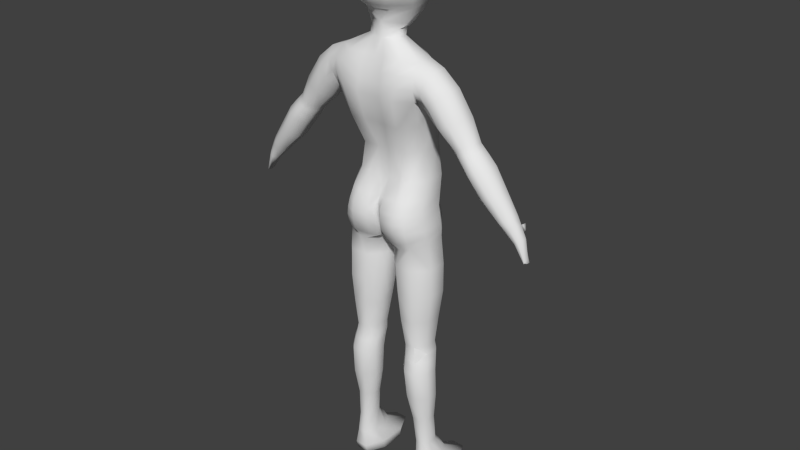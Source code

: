 # Source: prearmature.blend  (saved by Blender 2.69.0; exported with 4.5.12 LTS)
import bpy
from mathutils import Matrix  # noqa: F401  (used for matrix-valued properties, if any)

bpy.ops.wm.read_factory_settings(use_empty=True)
scene = bpy.context.scene
scene.name = 'Scene'

# ---- collections
col_collection_1 = bpy.data.collections.new('Collection 1'); scene.collection.children.link(col_collection_1)

# ---- world
world_world = bpy.data.worlds.new('World'); scene.world = world_world
world_world.color = (0.05088, 0.05088, 0.05088)
world_world.use_sun_shadow = False
world_world.sun_shadow_jitter_overblur = 0.0
world_world.cycles.sampling_method = 'MANUAL'
world_world.cycles.sample_map_resolution = 256

# ---- meshes
me_cylinder_001 = bpy.data.meshes.new('Cylinder.001')
me_cylinder_001.from_pydata([(0.2705, 0.25, 0.2487), (0.1055, 0.2064, 2.156), (0.3408, 0.25, 0.2487), (0.2789, 0.2251, 2.21), (0.3906, 0.1641, 0.2487), (0.3648, 0.1194, 2.245), (0.3906, 0.04267, 0.2487), (0.3648, -0.0301, 2.245), (0.3408, -0.04321, 0.2487), (0.2789, -0.1358, 2.21), (0.2705, -0.04321, 0.2487), (0.1415, -0.1205, 2.156), (0.2207, 0.04267, 0.2487), (0.03558, -0.0301, 2.142), (0.2207, 0.1641, 0.2487), (0.03558, 0.1194, 2.142), (0.2777, 0.2348, 2.261), (0.3636, 0.1223, 2.296), (0.3636, -0.05781, 2.296), (0.2777, -0.169, 2.261), (0.2304, 0.08691, 3.622), (0.3403, 0.004319, 3.622), (0.3403, -0.1125, 3.622), (0.2203, -0.1951, 3.622), (0.2679, 0.1394, 0.4251), (0.249, 0.1225, 0.6536), (0.2239, 0.1253, 0.8821), (0.2125, 0.1314, 1.111), (0.1976, 0.169, 1.339), (0.176, 0.1962, 1.568), (0.1599, 0.2242, 1.796), (0.1428, 0.2269, 2.024), (0.2869, 0.2269, 2.024), (0.2949, 0.2242, 1.796), (0.2858, 0.1962, 1.568), (0.2802, 0.169, 1.339), (0.3088, 0.1314, 1.111), (0.318, 0.1253, 0.8821), (0.3136, 0.1225, 0.6536), (0.3244, 0.1394, 0.4251), (0.3888, 0.1202, 2.024), (0.3904, 0.1191, 1.796), (0.3635, 0.1046, 1.568), (0.3386, 0.09402, 1.339), (0.3768, 0.05722, 1.111), (0.3846, 0.0591, 0.8821), (0.3592, 0.0711, 0.6536), (0.3644, 0.08834, 0.4251), (0.3888, -0.03075, 2.024), (0.3904, -0.0296, 1.796), (0.3635, -0.02508, 1.568), (0.3386, -0.01206, 1.339), (0.3768, -0.04765, 1.111), (0.3846, -0.03455, 0.8821), (0.3592, -0.001616, 0.6536), (0.3644, 0.0161, 0.4251), (0.2869, -0.1375, 2.024), (0.2949, -0.1347, 1.796), (0.2858, -0.1168, 1.568), (0.2802, -0.08707, 1.339), (0.3088, -0.1218, 1.111), (0.318, -0.1008, 0.8821), (0.3136, -0.05303, 0.6536), (0.3244, -0.03498, 0.4251), (0.1428, -0.1375, 2.024), (0.1599, -0.1347, 1.796), (0.176, -0.1168, 1.568), (0.1976, -0.08707, 1.339), (0.2125, -0.1218, 1.111), (0.2239, -0.1008, 0.8821), (0.249, -0.05303, 0.6536), (0.2679, -0.03498, 0.4251), (0.04086, -0.03075, 2.024), (0.06444, -0.0296, 1.796), (0.0983, -0.02508, 1.568), (0.1392, -0.01206, 1.339), (0.1445, -0.04765, 1.111), (0.1574, -0.03455, 0.8821), (0.2033, -0.001616, 0.6536), (0.2279, 0.0161, 0.4251), (0.04086, 0.1202, 2.024), (0.06444, 0.1191, 1.796), (0.0983, 0.1046, 1.568), (0.1392, 0.09402, 1.339), (0.1445, 0.05722, 1.111), (0.1574, 0.0591, 0.8821), (0.2033, 0.0711, 0.6536), (0.2279, 0.08834, 0.4251), (0.2158, -0.2616, 3.356), (0.3453, -0.1798, 3.356), (0.3453, 0.06918, 3.356), (0.2594, 0.2451, 3.356), (0.2385, -0.2494, 3.445), (0.2369, -0.2365, 3.533), (0.3437, -0.2022, 3.445), (0.342, -0.1985, 3.533), (0.3437, 0.09233, 3.445), (0.342, 0.08478, 3.533), (0.2578, 0.1932, 3.445), (0.2561, 0.1231, 3.533), (0.2049, -0.1944, 3.136), (0.1747, -0.09556, 2.915), (0.214, -0.09113, 2.695), (0.2574, -0.1822, 2.474), (0.293, -0.05095, 3.136), (0.2626, 0.02337, 2.915), (0.3001, 0.02609, 2.695), (0.3309, -0.07452, 2.474), (0.293, 0.1519, 3.136), (0.2626, 0.1916, 2.915), (0.3001, 0.1919, 2.695), (0.3309, 0.1256, 2.474), (0.1909, 0.2954, 3.136), (0.175, 0.3105, 2.915), (0.1976, 0.3091, 2.695), (0.2166, 0.2671, 2.474), (0.4551, -0.0005633, 3.577), (0.4551, -0.1077, 3.577), (0.3639, -0.1601, 3.345), (0.3639, 0.05389, 3.345), (0.3943, -0.19, 3.424), (0.4247, -0.1866, 3.508), (0.3943, 0.08017, 3.424), (0.4247, 0.07325, 3.508), (0.5835, -0.0005633, 3.468), (0.5835, -0.1077, 3.468), (0.3908, -0.1255, 3.303), (0.3908, 0.02633, 3.303), (0.455, -0.19, 3.358), (0.5192, -0.1866, 3.413), (0.455, 0.06942, 3.358), (0.5192, 0.07325, 3.413), (0.185, 0.3182, 0.1176), (0.185, 0.1013, 0.1176), (0.2581, -0.05204, 0.1176), (0.3617, -0.05204, 0.1176), (0.4348, 0.1013, 0.1176), (0.4348, 0.3182, 0.1176), (0.3617, 0.4716, 0.1176), (0.2581, 0.4716, 0.1176), (1.03, 0.02407, 2.66), (0.9042, 0.04394, 2.796), (0.7995, 0.06398, 2.942), (0.673, 0.0443, 3.088), (0.5497, 0.06942, 3.219), (0.6251, 0.07325, 3.256), (0.7285, 0.03922, 3.112), (0.855, 0.05789, 2.972), (0.9567, 0.03887, 2.825), (1.069, 0.02003, 2.682), (0.9918, -0.01431, 2.638), (0.8516, -0.004367, 2.767), (0.744, 0.005669, 2.912), (0.6175, -0.004186, 3.064), (0.483, 0.00536, 3.187), (1.069, -0.1315, 2.682), (0.9567, -0.151, 2.825), (0.855, -0.1707, 2.971), (0.7285, -0.1514, 3.112), (0.6251, -0.1795, 3.256), (0.5497, -0.1829, 3.219), (0.673, -0.1539, 3.088), (0.7995, -0.1737, 2.942), (0.9042, -0.1535, 2.796), (1.03, -0.1335, 2.66), (0.483, -0.1091, 3.187), (0.6175, -0.1005, 3.064), (0.744, -0.1098, 2.912), (0.8516, -0.1003, 2.767), (0.9918, -0.09085, 2.638), (0.7004, -0.0005633, 3.293), (0.784, -0.01492, 3.135), (0.9105, -0.007042, 3.001), (1.009, -0.01506, 2.854), (1.108, -0.02301, 2.704), (1.108, -0.08549, 2.704), (1.009, -0.09336, 2.854), (0.9105, -0.1013, 3.001), (0.784, -0.09351, 3.135), (0.7004, -0.1077, 3.293), (0.04003, 0.06316, 3.734), (0.1222, 0.003011, 3.734), (0.1222, -0.08206, 3.734), (0.04003, -0.1422, 3.734), (0.0235, 0.06428, 4.432), (0.03362, 0.00272, 4.432), (0.04528, -0.04133, 4.432), (0.0235, -0.08508, 4.432), (0.09226, -0.2465, 3.445), (0.09489, -0.2587, 3.356), (0.08832, -0.1915, 3.136), (0.08954, -0.2336, 3.533), (0.08299, -0.1922, 3.622), (0.0429, -0.09556, 2.915), (0.02289, -0.1357, 3.847), (0.09983, -0.1457, 3.937), (0.1433, -0.237, 4.039), (0.1744, -0.2634, 4.14), (0.1797, -0.2738, 4.242), (0.1212, -0.2323, 4.344), (0.1611, -0.04281, 3.832), (0.2171, -0.04217, 3.937), (0.2606, -0.1044, 4.039), (0.2692, -0.126, 4.14), (0.2687, -0.1355, 4.242), (0.2101, -0.1183, 4.344), (0.1285, 0.07076, 3.81), (0.2055, 0.1251, 3.937), (0.249, 0.1206, 4.039), (0.2576, 0.1081, 4.14), (0.257, 0.06772, 4.242), (0.1984, 0.05054, 4.344), (0.02289, 0.1815, 3.794), (0.07601, 0.2418, 3.937), (0.0232, 0.2591, 4.039), (0.1638, 0.1805, 4.094), (0.1797, 0.1866, 4.242), (0.1212, 0.1813, 4.344), (0.1712, -0.1788, 2.568), (0.04003, -0.1309, 3.79), (0.1222, -0.07023, 3.79), (0.1222, 0.01554, 3.79), (0.04003, 0.07619, 3.79), (0.06484, -0.1788, 2.568), (0.2389, -0.1584, 2.568), (0.1162, -0.1945, 3.975), (0.2335, -0.06425, 3.975), (0.2219, 0.1274, 3.975), (0.06334, 0.2507, 3.975), (0.3178, -0.04106, 2.568), (0.3178, 0.1537, 2.568), (0.2085, 0.2914, 2.568), (0.2642, -0.1957, 2.409), (0.2709, -0.1955, 2.344), (0.3418, -0.06895, 2.411), (0.3527, -0.06338, 2.347), (0.3418, 0.1245, 2.411), (0.3527, 0.1234, 2.347), (0.2401, 0.2613, 2.409), (0.2613, 0.2555, 2.344), (0.06189, -0.216, 2.474), (0.06341, -0.2237, 2.403), (0.09947, -0.1574, 2.218), (0.06677, -0.213, 2.332), (0.04477, -0.09113, 2.695), (0.1441, -0.09113, 2.695), (0.1913, -0.216, 2.474), (0.1881, -0.2242, 2.339), (0.2056, -0.1818, 2.229), (0.1898, -0.2301, 2.407), (0.02226, -0.1785, 2.474), (0.01807, -0.1708, 2.402), (0.02614, -0.1241, 2.215), (0.01369, -0.149, 2.33), (0.2188, -0.1291, 2.173), (0.1779, -0.1246, 2.164), (0.1587, -0.1224, 2.16), (1.139, -0.02874, 2.652), (1.139, -0.07878, 2.652), (1.032, -0.08308, 2.593), (1.032, -0.02178, 2.593), (1.068, -0.1172, 2.613), (1.103, -0.1156, 2.632), (1.068, 0.008974, 2.613), (1.103, 0.005739, 2.632), (1.187, -0.03151, 2.558), (1.187, -0.06981, 2.558), (1.116, -0.07394, 2.515), (1.116, -0.02704, 2.515), (1.14, -0.09923, 2.53), (1.164, -0.09801, 2.544), (1.14, -0.00266, 2.53), (1.164, -0.005135, 2.544), (1.215, -0.03501, 2.41), (1.215, -0.06287, 2.41), (1.212, -0.05829, 2.387), (1.212, -0.03697, 2.387), (1.213, -0.08427, 2.395), (1.214, -0.08338, 2.403), (1.213, -0.01403, 2.395), (1.214, -0.01583, 2.403), (1.224, -0.05884, 2.391), (1.224, -0.03203, 2.388), (1.116, 0.003379, 2.613), (1.142, -0.001294, 2.575), (1.114, 0.00151, 2.559), (1.084, 0.006298, 2.594), (1.113, 0.03503, 2.616), (1.139, 0.03036, 2.578), (1.111, 0.03316, 2.562), (1.081, 0.03795, 2.596), (1.108, 0.07452, 2.607), (1.123, 0.0719, 2.586), (1.107, 0.07347, 2.577), (1.09, 0.07616, 2.596), (0.2648, 0.4477, 0.03649), (0.365, 0.4477, 0.03649), (0.4358, 0.3094, 0.03649), (0.4358, 0.1139, 0.03649), (0.365, -0.02439, 0.03649), (0.2648, -0.02439, 0.03649), (0.1939, 0.1139, 0.03649), (0.1939, 0.3094, 0.03649), (0.278, 0.3851, 0.01985), (0.3484, 0.3851, 0.01985), (0.3981, 0.2844, 0.01985), (0.3981, 0.1421, 0.01985), (0.3484, 0.0415, 0.01985), (0.278, 0.0415, 0.01985), (0.2283, 0.1421, 0.01985), (0.2283, 0.2844, 0.01985), (0.2026, 0.171, 1.273), (0.2076, 0.1522, 1.21), (0.2993, 0.1522, 1.21), (0.2897, 0.171, 1.273), (0.3641, 0.07781, 1.21), (0.3514, 0.09632, 1.273), (0.3641, -0.02747, 1.21), (0.3514, -0.009359, 1.273), (0.2993, -0.1019, 1.21), (0.2076, -0.1019, 1.21), (0.1427, -0.02747, 1.21), (0.141, -0.00936, 1.273), (0.1427, 0.07781, 1.21), (0.141, 0.09632, 1.273), (0.7408, 0.05595, 3.011), (0.7963, 0.05027, 3.038), (0.6503, -0.001636, 3.025), (0.6853, 0.001649, 2.984), (0.7612, -0.1564, 3.075), (0.7963, -0.1628, 3.038), (0.7408, -0.1656, 3.011), (0.7058, -0.159, 3.05), (0.6853, -0.106, 2.984), (0.6503, -0.1029, 3.025), (0.8517, -0.01025, 3.065), (0.8167, -0.01288, 3.101), (0.8167, -0.09552, 3.101), (0.8517, -0.09812, 3.065), (-0.2705, 0.25, 0.2487), (-0.1055, 0.2064, 2.156), (-0.3408, 0.25, 0.2487), (-0.2789, 0.2251, 2.21), (-0.3906, 0.1641, 0.2487), (-0.3648, 0.1194, 2.245), (-0.3906, 0.04267, 0.2487), (-0.3648, -0.0301, 2.245), (-0.3408, -0.04321, 0.2487), (-0.2789, -0.1358, 2.21), (-0.2705, -0.04321, 0.2487), (-0.1415, -0.1205, 2.156), (-0.2207, 0.04267, 0.2487), (-0.03558, -0.0301, 2.142), (-0.2207, 0.1641, 0.2487), (-0.03558, 0.1194, 2.142), (0.0, 0.2185, 2.23), (-0.2777, 0.2348, 2.261), (-0.3636, 0.1223, 2.296), (-0.3636, -0.05781, 2.296), (-0.2777, -0.169, 2.261), (0.0, -0.06719, 2.213), (0.0, -0.04243, 2.164), (0.0, 0.1223, 2.172), (0.0, 0.08691, 3.622), (-0.2304, 0.08691, 3.622), (-0.3403, 0.004319, 3.622), (-0.3403, -0.1125, 3.622), (-0.2203, -0.1951, 3.622), (0.0, -0.1747, 3.622), (-0.2679, 0.1394, 0.4251), (-0.249, 0.1225, 0.6536), (-0.2239, 0.1253, 0.8821), (-0.2125, 0.1314, 1.111), (-0.1976, 0.169, 1.339), (-0.176, 0.1962, 1.568), (-0.1599, 0.2242, 1.796), (-0.1428, 0.2269, 2.024), (-0.2869, 0.2269, 2.024), (-0.2949, 0.2242, 1.796), (-0.2858, 0.1962, 1.568), (-0.2802, 0.169, 1.339), (-0.3088, 0.1314, 1.111), (-0.318, 0.1253, 0.8821), (-0.3136, 0.1225, 0.6536), (-0.3244, 0.1394, 0.4251), (-0.3888, 0.1202, 2.024), (-0.3904, 0.1191, 1.796), (-0.3635, 0.1046, 1.568), (-0.3386, 0.09402, 1.339), (-0.3768, 0.05722, 1.111), (-0.3846, 0.0591, 0.8821), (-0.3592, 0.0711, 0.6536), (-0.3644, 0.08834, 0.4251), (-0.3888, -0.03075, 2.024), (-0.3904, -0.0296, 1.796), (-0.3635, -0.02508, 1.568), (-0.3386, -0.01206, 1.339), (-0.3768, -0.04765, 1.111), (-0.3846, -0.03455, 0.8821), (-0.3592, -0.001616, 0.6536), (-0.3644, 0.0161, 0.4251), (-0.2869, -0.1375, 2.024), (-0.2949, -0.1347, 1.796), (-0.2858, -0.1168, 1.568), (-0.2802, -0.08707, 1.339), (-0.3088, -0.1218, 1.111), (-0.318, -0.1008, 0.8821), (-0.3136, -0.05303, 0.6536), (-0.3244, -0.03498, 0.4251), (-0.1428, -0.1375, 2.024), (-0.1599, -0.1347, 1.796), (-0.176, -0.1168, 1.568), (-0.1976, -0.08707, 1.339), (-0.2125, -0.1218, 1.111), (-0.2239, -0.1008, 0.8821), (-0.249, -0.05303, 0.6536), (-0.2679, -0.03498, 0.4251), (-0.04086, -0.03075, 2.024), (-0.06444, -0.0296, 1.796), (-0.0983, -0.02508, 1.568), (-0.1392, -0.01206, 1.339), (-0.1445, -0.04765, 1.111), (-0.1574, -0.03455, 0.8821), (-0.2033, -0.001616, 0.6536), (-0.2279, 0.0161, 0.4251), (-0.04086, 0.1202, 2.024), (-0.06444, 0.1191, 1.796), (-0.0983, 0.1046, 1.568), (-0.1392, 0.09402, 1.339), (-0.1445, 0.05722, 1.111), (-0.1574, 0.0591, 0.8821), (-0.2033, 0.0711, 0.6536), (-0.2279, 0.08834, 0.4251), (0.0, 0.2451, 3.356), (0.0, -0.2412, 3.356), (-0.2158, -0.2616, 3.356), (-0.3453, -0.1798, 3.356), (-0.3453, 0.06918, 3.356), (-0.2594, 0.2451, 3.356), (0.0, -0.229, 3.445), (0.0, -0.2161, 3.533), (-0.2385, -0.2494, 3.445), (-0.2369, -0.2365, 3.533), (-0.3437, -0.2022, 3.445), (-0.342, -0.1985, 3.533), (-0.3437, 0.09233, 3.445), (-0.342, 0.08478, 3.533), (-0.2578, 0.1932, 3.445), (-0.2561, 0.1231, 3.533), (0.0, 0.1932, 3.445), (0.0, 0.1231, 3.533), (0.0, 0.2671, 2.474), (0.0, 0.3091, 2.695), (0.0, 0.3105, 2.915), (0.0, 0.2954, 3.136), (0.0, -0.1658, 2.503), (0.0, -0.09113, 2.695), (0.0, -0.09556, 2.915), (0.0, -0.174, 3.136), (-0.2049, -0.1944, 3.136), (-0.1747, -0.09556, 2.915), (-0.214, -0.09113, 2.695), (-0.2574, -0.1822, 2.474), (-0.293, -0.05095, 3.136), (-0.2626, 0.02337, 2.915), (-0.3001, 0.02609, 2.695), (-0.3309, -0.07452, 2.474), (-0.293, 0.1519, 3.136), (-0.2626, 0.1916, 2.915), (-0.3001, 0.1919, 2.695), (-0.3309, 0.1256, 2.474), (-0.1909, 0.2954, 3.136), (-0.175, 0.3105, 2.915), (-0.1976, 0.3091, 2.695), (-0.2166, 0.2671, 2.474), (-0.4551, -0.0005633, 3.577), (-0.4551, -0.1077, 3.577), (-0.3639, -0.1601, 3.345), (-0.3639, 0.05389, 3.345), (-0.3943, -0.19, 3.424), (-0.4247, -0.1866, 3.508), (-0.3943, 0.08017, 3.424), (-0.4247, 0.07325, 3.508), (-0.5835, -0.0005633, 3.468), (-0.5835, -0.1077, 3.468), (-0.3908, -0.1255, 3.303), (-0.3908, 0.02633, 3.303), (-0.455, -0.19, 3.358), (-0.5192, -0.1866, 3.413), (-0.455, 0.06942, 3.358), (-0.5192, 0.07325, 3.413), (-0.185, 0.3182, 0.1176), (-0.185, 0.1013, 0.1176), (-0.2581, -0.05204, 0.1176), (-0.3617, -0.05204, 0.1176), (-0.4348, 0.1013, 0.1176), (-0.4348, 0.3182, 0.1176), (-0.3617, 0.4716, 0.1176), (-0.2581, 0.4716, 0.1176), (-1.03, 0.02407, 2.66), (-0.9042, 0.04394, 2.796), (-0.7995, 0.06398, 2.942), (-0.673, 0.0443, 3.088), (-0.5497, 0.06942, 3.219), (-0.6251, 0.07325, 3.256), (-0.7285, 0.03922, 3.112), (-0.855, 0.05789, 2.972), (-0.9567, 0.03887, 2.825), (-1.069, 0.02003, 2.682), (-0.9918, -0.01431, 2.638), (-0.8516, -0.004367, 2.767), (-0.744, 0.005669, 2.912), (-0.6175, -0.004186, 3.064), (-0.483, 0.00536, 3.187), (-1.069, -0.1315, 2.682), (-0.9567, -0.151, 2.825), (-0.855, -0.1707, 2.971), (-0.7285, -0.1514, 3.112), (-0.6251, -0.1795, 3.256), (-0.5497, -0.1829, 3.219), (-0.673, -0.1539, 3.088), (-0.7995, -0.1737, 2.942), (-0.9042, -0.1535, 2.796), (-1.03, -0.1335, 2.66), (-0.483, -0.1091, 3.187), (-0.6175, -0.1005, 3.064), (-0.744, -0.1098, 2.912), (-0.8516, -0.1003, 2.767), (-0.9918, -0.09085, 2.638), (-0.7004, -0.0005633, 3.293), (-0.784, -0.01492, 3.135), (-0.9105, -0.007042, 3.001), (-1.009, -0.01506, 2.854), (-1.108, -0.02301, 2.704), (-1.108, -0.08549, 2.704), (-1.009, -0.09336, 2.854), (-0.9105, -0.1013, 3.001), (-0.784, -0.09351, 3.135), (-0.7004, -0.1077, 3.293), (0.0, 0.06316, 3.734), (-0.04003, 0.06316, 3.734), (-0.1222, 0.003011, 3.734), (-0.1222, -0.08206, 3.734), (-0.04003, -0.1422, 3.734), (0.0, -0.1422, 3.734), (0.0, 0.06428, 4.432), (-0.0235, 0.06428, 4.432), (-0.03362, 0.00272, 4.432), (-0.04528, -0.04133, 4.432), (-0.0235, -0.08508, 4.432), (0.0, -0.08508, 4.432), (0.0, -0.04133, 4.432), (0.0, 0.02053, 4.432), (0.0, 0.2003, 4.344), (0.0, 0.2418, 4.242), (0.0, 0.2488, 4.14), (0.0, 0.2591, 4.039), (0.0, 0.251, 3.937), (0.0, 0.1815, 3.794), (-0.09226, -0.2465, 3.445), (-0.09489, -0.2587, 3.356), (-0.08832, -0.1915, 3.136), (-0.08954, -0.2336, 3.533), (-0.08299, -0.1922, 3.622), (-0.0429, -0.09556, 2.915), (0.0, -0.1357, 3.847), (0.0, -0.1755, 3.937), (0.0, -0.2668, 4.039), (0.0, -0.2931, 4.14), (0.0, -0.3036, 4.242), (0.0, -0.2621, 4.344), (-0.02289, -0.1357, 3.847), (-0.09983, -0.1457, 3.937), (-0.1433, -0.237, 4.039), (-0.1744, -0.2634, 4.14), (-0.1797, -0.2738, 4.242), (-0.1212, -0.2323, 4.344), (-0.1611, -0.04281, 3.832), (-0.2171, -0.04217, 3.937), (-0.2606, -0.1044, 4.039), (-0.2692, -0.126, 4.14), (-0.2687, -0.1355, 4.242), (-0.2101, -0.1183, 4.344), (-0.1285, 0.07076, 3.81), (-0.2055, 0.1251, 3.937), (-0.249, 0.1206, 4.039), (-0.2576, 0.1081, 4.14), (-0.257, 0.06772, 4.242), (-0.1984, 0.05054, 4.344), (-0.02289, 0.1815, 3.794), (-0.07601, 0.2418, 3.937), (-0.0232, 0.2591, 4.039), (-0.1638, 0.1805, 4.094), (-0.1797, 0.1866, 4.242), (-0.1212, 0.1813, 4.344), (0.0, 0.07619, 3.79), (0.0, -0.1426, 2.563), (-0.1712, -0.1788, 2.568), (0.0, -0.1309, 3.79), (-0.04003, -0.1309, 3.79), (-0.1222, -0.07023, 3.79), (-0.1222, 0.01554, 3.79), (-0.04003, 0.07619, 3.79), (0.0, 0.2933, 3.975), (-0.06484, -0.1788, 2.568), (-0.2389, -0.1584, 2.568), (0.0, -0.2242, 3.975), (-0.1162, -0.1945, 3.975), (-0.2335, -0.06425, 3.975), (-0.2219, 0.1274, 3.975), (-0.06334, 0.2507, 3.975), (0.0, 0.2557, 2.404), (0.0, 0.241, 2.335), (-0.3178, -0.04106, 2.568), (-0.3178, 0.1537, 2.568), (-0.2085, 0.2914, 2.568), (0.0, 0.2914, 2.568), (0.0, -0.1606, 2.401), (0.0, -0.1378, 2.328), (-0.2642, -0.1957, 2.409), (-0.2709, -0.1955, 2.344), (-0.3418, -0.06895, 2.411), (-0.3527, -0.06338, 2.347), (-0.3418, 0.1245, 2.411), (-0.3527, 0.1234, 2.347), (-0.2401, 0.2613, 2.409), (-0.2613, 0.2555, 2.344), (-0.06189, -0.216, 2.474), (-0.06341, -0.2237, 2.403), (-0.09947, -0.1574, 2.218), (-0.06677, -0.213, 2.332), (-0.04477, -0.09113, 2.695), (-0.1441, -0.09113, 2.695), (-0.1913, -0.216, 2.474), (-0.1881, -0.2242, 2.339), (-0.2056, -0.1818, 2.229), (-0.1898, -0.2301, 2.407), (-0.02226, -0.1785, 2.474), (-0.01807, -0.1708, 2.402), (-0.02614, -0.1241, 2.215), (-0.01369, -0.149, 2.33), (-0.2188, -0.1291, 2.173), (-0.1779, -0.1246, 2.164), (-0.1587, -0.1224, 2.16), (-1.139, -0.02874, 2.652), (-1.139, -0.07878, 2.652), (-1.032, -0.08308, 2.593), (-1.032, -0.02178, 2.593), (-1.068, -0.1172, 2.613), (-1.103, -0.1156, 2.632), (-1.068, 0.008974, 2.613), (-1.103, 0.005739, 2.632), (-1.187, -0.03151, 2.558), (-1.187, -0.06981, 2.558), (-1.116, -0.07394, 2.515), (-1.116, -0.02704, 2.515), (-1.14, -0.09923, 2.53), (-1.164, -0.09801, 2.544), (-1.14, -0.00266, 2.53), (-1.164, -0.005135, 2.544), (-1.215, -0.03501, 2.41), (-1.215, -0.06287, 2.41), (-1.212, -0.05829, 2.387), (-1.212, -0.03697, 2.387), (-1.213, -0.08427, 2.395), (-1.214, -0.08338, 2.403), (-1.213, -0.01403, 2.395), (-1.214, -0.01583, 2.403), (-1.224, -0.05884, 2.391), (-1.224, -0.03203, 2.388), (-1.116, 0.003379, 2.613), (-1.142, -0.001294, 2.575), (-1.114, 0.00151, 2.559), (-1.084, 0.006298, 2.594), (-1.113, 0.03503, 2.616), (-1.139, 0.03036, 2.578), (-1.111, 0.03316, 2.562), (-1.081, 0.03795, 2.596), (-1.108, 0.07452, 2.607), (-1.123, 0.0719, 2.586), (-1.107, 0.07347, 2.577), (-1.09, 0.07616, 2.596), (-0.2648, 0.4477, 0.03649), (-0.365, 0.4477, 0.03649), (-0.4358, 0.3094, 0.03649), (-0.4358, 0.1139, 0.03649), (-0.365, -0.02439, 0.03649), (-0.2648, -0.02439, 0.03649), (-0.1939, 0.1139, 0.03649), (-0.1939, 0.3094, 0.03649), (-0.278, 0.3851, 0.01985), (-0.3484, 0.3851, 0.01985), (-0.3981, 0.2844, 0.01985), (-0.3981, 0.1421, 0.01985), (-0.3484, 0.0415, 0.01985), (-0.278, 0.0415, 0.01985), (-0.2283, 0.1421, 0.01985), (-0.2283, 0.2844, 0.01985), (-0.2026, 0.171, 1.273), (-0.2076, 0.1522, 1.21), (-0.2993, 0.1522, 1.21), (-0.2897, 0.171, 1.273), (-0.3641, 0.07781, 1.21), (-0.3514, 0.09632, 1.273), (-0.3641, -0.02747, 1.21), (-0.3514, -0.009359, 1.273), (-0.2993, -0.1019, 1.21), (-0.2076, -0.1019, 1.21), (-0.1427, -0.02747, 1.21), (-0.141, -0.00936, 1.273), (-0.1427, 0.07781, 1.21), (-0.141, 0.09632, 1.273), (-0.7408, 0.05595, 3.011), (-0.7963, 0.05027, 3.038), (-0.6503, -0.001636, 3.025), (-0.6853, 0.001649, 2.984), (-0.7612, -0.1564, 3.075), (-0.7963, -0.1628, 3.038), (-0.7408, -0.1656, 3.011), (-0.7058, -0.159, 3.05), (-0.6853, -0.106, 2.984), (-0.6503, -0.1029, 3.025), (-0.8517, -0.01025, 3.065), (-0.8167, -0.01288, 3.101), (-0.8167, -0.09552, 3.101), (-0.8517, -0.09812, 3.065)], [], [(31, 1, 3, 32), (32, 3, 5, 40), (40, 5, 7, 48), (48, 7, 9, 56), (56, 9, 254, 255, 256, 11, 64), (64, 11, 13, 72), (1, 15, 362, 355), (80, 15, 1, 31), (72, 13, 15, 80), (14, 0, 139, 132), (15, 13, 361, 362), (13, 11, 360, 361), (11, 256, 252, 360), (9, 7, 18, 19), (7, 5, 17, 18), (5, 3, 16, 17), (3, 1, 355, 16), (191, 93, 23, 192), (93, 95, 22, 23), (97, 99, 20, 21), (99, 450, 363, 20), (0, 24, 39, 2), (24, 25, 38, 39), (25, 26, 37, 38), (26, 27, 36, 37), (311, 28, 35, 314), (28, 29, 34, 35), (29, 30, 33, 34), (30, 31, 32, 33), (2, 39, 47, 4), (39, 38, 46, 47), (38, 37, 45, 46), (37, 36, 44, 45), (314, 35, 43, 316), (35, 34, 42, 43), (34, 33, 41, 42), (33, 32, 40, 41), (4, 47, 55, 6), (47, 46, 54, 55), (46, 45, 53, 54), (45, 44, 52, 53), (316, 43, 51, 318), (43, 42, 50, 51), (42, 41, 49, 50), (41, 40, 48, 49), (6, 55, 63, 8), (55, 54, 62, 63), (54, 53, 61, 62), (53, 52, 60, 61), (322, 67, 75), (51, 50, 58, 59), (50, 49, 57, 58), (49, 48, 56, 57), (8, 63, 71, 10), (63, 62, 70, 71), (62, 61, 69, 70), (61, 60, 68, 69), (318, 59, 319), (59, 58, 66, 67), (58, 57, 65, 66), (57, 56, 64, 65), (10, 71, 79, 12), (71, 70, 78, 79), (70, 69, 77, 78), (69, 68, 76, 77), (318, 51, 59), (67, 66, 74, 75), (66, 65, 73, 74), (65, 64, 72, 73), (14, 87, 24, 0), (87, 86, 25, 24), (86, 85, 26, 25), (85, 84, 27, 26), (324, 83, 28, 311), (83, 82, 29, 28), (82, 81, 30, 29), (81, 80, 31, 30), (12, 79, 87, 14), (79, 78, 86, 87), (78, 77, 85, 86), (77, 76, 84, 85), (322, 75, 83, 324), (75, 74, 82, 83), (74, 73, 81, 82), (73, 72, 80, 81), (190, 100, 88, 189), (100, 104, 89, 88), (104, 108, 90, 89), (108, 112, 91, 90), (112, 454, 433, 91), (189, 88, 92, 188), (188, 92, 93, 191), (88, 89, 94, 92), (92, 94, 95, 93), (90, 91, 98, 96), (96, 98, 99, 97), (91, 433, 449, 98), (98, 449, 450, 99), (193, 101, 100, 190), (244, 245, 102, 101, 193), (218, 224, 102, 245), (249, 232, 103, 246), (232, 234, 107, 103), (224, 229, 106, 102), (102, 106, 105, 101), (101, 105, 104, 100), (234, 236, 111, 107), (229, 230, 110, 106), (106, 110, 109, 105), (105, 109, 108, 104), (236, 238, 115, 111), (230, 231, 114, 110), (110, 114, 113, 109), (109, 113, 112, 108), (238, 611, 451, 115), (231, 616, 452, 114), (114, 452, 453, 113), (113, 453, 454, 112), (96, 97, 123, 122), (90, 96, 122, 119), (95, 94, 120, 121), (94, 89, 118, 120), (89, 90, 119, 118), (97, 21, 116, 123), (22, 95, 121, 117), (21, 22, 117, 116), (122, 123, 131, 130), (119, 122, 130, 127), (121, 120, 128, 129), (120, 118, 126, 128), (118, 119, 127, 126), (123, 116, 124, 131), (117, 121, 129, 125), (116, 117, 125, 124), (295, 296, 304, 303), (149, 264, 263, 140), (140, 263, 260, 150), (164, 261, 262, 155), (169, 259, 261, 164), (150, 260, 259, 169), (174, 257, 264, 149), (155, 262, 258, 175), (130, 131, 145, 144), (144, 145, 146, 143), (325, 326, 147, 142), (142, 147, 148, 141), (141, 148, 149, 140), (127, 130, 144, 154), (154, 144, 143, 153), (328, 325, 142, 152), (152, 142, 141, 151), (151, 141, 140, 150), (129, 128, 160, 159), (159, 160, 161, 158), (330, 331, 162, 157), (157, 162, 163, 156), (156, 163, 164, 155), (128, 126, 165, 160), (160, 165, 166, 161), (331, 333, 167, 162), (162, 167, 168, 163), (163, 168, 169, 164), (126, 127, 154, 165), (165, 154, 153, 166), (333, 328, 152, 167), (167, 152, 151, 168), (168, 151, 150, 169), (131, 124, 170, 145), (145, 170, 171, 146), (326, 335, 172, 147), (147, 172, 173, 148), (148, 173, 174, 149), (125, 129, 159, 179), (179, 159, 158, 178), (338, 330, 157, 177), (177, 157, 156, 176), (176, 156, 155, 175), (124, 125, 179, 170), (170, 179, 178, 171), (335, 338, 177, 172), (172, 177, 176, 173), (173, 176, 175, 174), (192, 23, 183), (23, 22, 182, 183), (22, 21, 181, 182), (21, 20, 180, 181), (20, 363, 539, 180), (184, 545, 552, 551, 550, 187, 186, 185), (570, 199, 187, 550), (199, 205, 186, 187), (205, 211, 185, 186), (211, 217, 184, 185), (217, 553, 545, 184), (456, 244, 193, 457), (439, 188, 191, 440), (598, 219, 194, 565), (565, 194, 195, 566), (606, 225, 196, 567), (567, 196, 197, 568), (568, 197, 198, 569), (569, 198, 199, 570), (219, 220, 200, 194), (194, 200, 201, 195), (225, 226, 202, 196), (196, 202, 203, 197), (197, 203, 204, 198), (198, 204, 205, 199), (220, 221, 206, 200), (200, 206, 207, 201), (226, 227, 208, 202), (202, 208, 209, 203), (203, 209, 210, 204), (204, 210, 211, 205), (221, 222, 212, 206), (206, 212, 213, 207), (227, 228, 214, 208), (208, 214, 215, 209), (209, 215, 216, 210), (210, 216, 217, 211), (222, 595, 558, 212), (212, 558, 557, 213), (228, 603, 556, 214), (216, 554, 553, 217), (458, 190, 189, 434), (457, 193, 190, 458), (434, 189, 188, 439), (544, 183, 219, 598), (183, 182, 220, 219), (182, 181, 221, 220), (181, 180, 222, 221), (180, 539, 595, 222), (368, 192, 183, 544), (440, 191, 192, 368), (455, 250, 240, 223, 596), (566, 195, 225, 606), (195, 201, 226, 225), (201, 207, 227, 226), (207, 213, 228, 227), (213, 557, 603, 228), (214, 556, 555, 215), (215, 555, 554, 216), (240, 246, 218, 223), (115, 451, 616, 231), (111, 115, 231, 230), (107, 111, 230, 229), (248, 19, 233, 247), (247, 233, 232, 249), (103, 107, 229, 224), (246, 103, 224, 218), (19, 18, 235, 233), (233, 235, 234, 232), (18, 17, 237, 235), (235, 237, 236, 234), (17, 16, 239, 237), (237, 239, 238, 236), (16, 355, 612, 239), (239, 612, 611, 238), (252, 242, 243, 253), (596, 223, 244, 456), (253, 243, 241, 251), (251, 241, 240, 250), (242, 248, 247, 243), (223, 218, 245, 244), (243, 247, 249, 241), (241, 249, 246, 240), (618, 253, 251, 617), (617, 251, 250, 455), (360, 252, 253, 618), (254, 9, 19, 248), (255, 254, 248, 242), (256, 255, 242, 252), (12, 14, 132, 133), (10, 12, 133, 134), (8, 10, 134, 135), (6, 8, 135, 136), (4, 6, 136, 137), (2, 4, 137, 138), (0, 2, 138, 139), (139, 138, 296, 295), (263, 264, 283, 286), (260, 263, 286, 285, 271, 268), (262, 261, 269, 270), (261, 259, 267, 269), (259, 260, 268, 267), (264, 257, 265, 272, 284, 283), (258, 262, 270, 266), (257, 258, 266, 265), (271, 272, 280, 279), (268, 271, 279, 276), (270, 269, 277, 278), (269, 267, 275, 277), (267, 268, 276, 275), (272, 265, 273, 280), (266, 270, 278, 274), (265, 266, 274, 273), (273, 282, 276, 279, 280), (274, 278, 277, 275, 281), (281, 275, 276, 282), (274, 281, 282, 273), (285, 284, 272, 271), (284, 285, 289, 288), (288, 289, 293, 292), (286, 283, 287, 290), (285, 286, 290, 289), (283, 284, 288, 287), (294, 291, 292, 293), (290, 287, 291, 294), (289, 290, 294, 293), (287, 288, 292, 291), (175, 258, 257, 174), (136, 135, 299, 298), (134, 133, 301, 300), (132, 139, 295, 302), (138, 137, 297, 296), (135, 134, 300, 299), (137, 136, 298, 297), (133, 132, 302, 301), (298, 299, 307, 306), (300, 301, 309, 308), (302, 295, 303, 310), (296, 297, 305, 304), (299, 300, 308, 307), (297, 298, 306, 305), (301, 302, 310, 309), (309, 310, 303, 304, 305, 306, 307, 308), (27, 312, 313, 36), (312, 311, 314, 313), (36, 313, 315, 44), (313, 314, 316, 315), (44, 315, 317, 52), (315, 316, 318, 317), (52, 317, 319, 60), (322, 321, 320), (60, 319, 320, 68), (320, 319, 59, 67), (68, 320, 321, 76), (317, 318, 319), (84, 323, 312, 27), (323, 324, 311, 312), (76, 321, 323, 84), (321, 322, 324, 323), (67, 322, 320), (143, 146, 326, 325), (326, 336, 335), (327, 143, 325), (327, 325, 328), (158, 161, 332, 329), (329, 332, 331, 330), (161, 166, 334, 332), (332, 334, 333, 331), (166, 153, 327, 334), (334, 327, 328, 333), (336, 326, 146), (336, 146, 171), (178, 158, 329, 337), (337, 329, 330, 338), (171, 178, 337, 336), (336, 337, 338, 335), (153, 143, 327), (376, 377, 342, 340), (377, 385, 344, 342), (385, 393, 346, 344), (393, 401, 348, 346), (401, 409, 350, 643, 642, 641, 348), (409, 417, 352, 350), (340, 355, 362, 354), (425, 376, 340, 354), (417, 425, 354, 352), (353, 491, 498, 339), (354, 362, 361, 352), (352, 361, 360, 350), (350, 360, 639, 643), (348, 359, 358, 346), (346, 358, 357, 344), (344, 357, 356, 342), (342, 356, 355, 340), (562, 563, 367, 442), (442, 367, 366, 444), (446, 365, 364, 448), (448, 364, 363, 450), (339, 341, 384, 369), (369, 384, 383, 370), (370, 383, 382, 371), (371, 382, 381, 372), (698, 701, 380, 373), (373, 380, 379, 374), (374, 379, 378, 375), (375, 378, 377, 376), (341, 343, 392, 384), (384, 392, 391, 383), (383, 391, 390, 382), (382, 390, 389, 381), (701, 703, 388, 380), (380, 388, 387, 379), (379, 387, 386, 378), (378, 386, 385, 377), (343, 345, 400, 392), (392, 400, 399, 391), (391, 399, 398, 390), (390, 398, 397, 389), (703, 705, 396, 388), (388, 396, 395, 387), (387, 395, 394, 386), (386, 394, 393, 385), (345, 347, 408, 400), (400, 408, 407, 399), (399, 407, 406, 398), (398, 406, 405, 397), (709, 420, 412), (396, 404, 403, 395), (395, 403, 402, 394), (394, 402, 401, 393), (347, 349, 416, 408), (408, 416, 415, 407), (407, 415, 414, 406), (406, 414, 413, 405), (705, 706, 404), (404, 412, 411, 403), (403, 411, 410, 402), (402, 410, 409, 401), (349, 351, 424, 416), (416, 424, 423, 415), (415, 423, 422, 414), (414, 422, 421, 413), (705, 404, 396), (412, 420, 419, 411), (411, 419, 418, 410), (410, 418, 417, 409), (353, 339, 369, 432), (432, 369, 370, 431), (431, 370, 371, 430), (430, 371, 372, 429), (711, 698, 373, 428), (428, 373, 374, 427), (427, 374, 375, 426), (426, 375, 376, 425), (351, 353, 432, 424), (424, 432, 431, 423), (423, 431, 430, 422), (422, 430, 429, 421), (709, 711, 428, 420), (420, 428, 427, 419), (419, 427, 426, 418), (418, 426, 425, 417), (561, 560, 435, 459), (459, 435, 436, 463), (463, 436, 437, 467), (467, 437, 438, 471), (471, 438, 433, 454), (560, 559, 441, 435), (559, 562, 442, 441), (435, 441, 443, 436), (441, 442, 444, 443), (437, 445, 447, 438), (445, 446, 448, 447), (438, 447, 449, 433), (447, 448, 450, 449), (564, 561, 459, 460), (631, 564, 460, 461, 632), (597, 632, 461, 605), (636, 633, 462, 619), (619, 462, 466, 621), (605, 461, 465, 613), (461, 460, 464, 465), (460, 459, 463, 464), (621, 466, 470, 623), (613, 465, 469, 614), (465, 464, 468, 469), (464, 463, 467, 468), (623, 470, 474, 625), (614, 469, 473, 615), (469, 468, 472, 473), (468, 467, 471, 472), (625, 474, 451, 611), (615, 473, 452, 616), (473, 472, 453, 452), (472, 471, 454, 453), (445, 481, 482, 446), (437, 478, 481, 445), (444, 480, 479, 443), (443, 479, 477, 436), (436, 477, 478, 437), (446, 482, 475, 365), (366, 476, 480, 444), (365, 475, 476, 366), (481, 489, 490, 482), (478, 486, 489, 481), (480, 488, 487, 479), (479, 487, 485, 477), (477, 485, 486, 478), (482, 490, 483, 475), (476, 484, 488, 480), (475, 483, 484, 476), (682, 690, 691, 683), (508, 499, 650, 651), (499, 509, 647, 650), (523, 514, 649, 648), (528, 523, 648, 646), (509, 528, 646, 647), (533, 508, 651, 644), (514, 534, 645, 649), (489, 503, 504, 490), (503, 502, 505, 504), (712, 501, 506, 713), (501, 500, 507, 506), (500, 499, 508, 507), (486, 513, 503, 489), (513, 512, 502, 503), (715, 511, 501, 712), (511, 510, 500, 501), (510, 509, 499, 500), (488, 518, 519, 487), (518, 517, 520, 519), (717, 516, 521, 718), (516, 515, 522, 521), (515, 514, 523, 522), (487, 519, 524, 485), (519, 520, 525, 524), (718, 521, 526, 720), (521, 522, 527, 526), (522, 523, 528, 527), (485, 524, 513, 486), (524, 525, 512, 513), (720, 526, 511, 715), (526, 527, 510, 511), (527, 528, 509, 510), (490, 504, 529, 483), (504, 505, 530, 529), (713, 506, 531, 722), (506, 507, 532, 531), (507, 508, 533, 532), (484, 538, 518, 488), (538, 537, 517, 518), (725, 536, 516, 717), (536, 535, 515, 516), (535, 534, 514, 515), (483, 529, 538, 484), (529, 530, 537, 538), (722, 531, 536, 725), (531, 532, 535, 536), (532, 533, 534, 535), (563, 543, 367), (367, 543, 542, 366), (366, 542, 541, 365), (365, 541, 540, 364), (364, 540, 539, 363), (546, 547, 548, 549, 550, 551, 552, 545), (570, 550, 549, 576), (576, 549, 548, 582), (582, 548, 547, 588), (588, 547, 546, 594), (594, 546, 545, 553), (456, 457, 564, 631), (439, 440, 562, 559), (598, 565, 571, 599), (565, 566, 572, 571), (606, 567, 573, 607), (567, 568, 574, 573), (568, 569, 575, 574), (569, 570, 576, 575), (599, 571, 577, 600), (571, 572, 578, 577), (607, 573, 579, 608), (573, 574, 580, 579), (574, 575, 581, 580), (575, 576, 582, 581), (600, 577, 583, 601), (577, 578, 584, 583), (608, 579, 585, 609), (579, 580, 586, 585), (580, 581, 587, 586), (581, 582, 588, 587), (601, 583, 589, 602), (583, 584, 590, 589), (609, 585, 591, 610), (585, 586, 592, 591), (586, 587, 593, 592), (587, 588, 594, 593), (602, 589, 558, 595), (589, 590, 557, 558), (610, 591, 556, 603), (593, 594, 553, 554), (458, 434, 560, 561), (457, 458, 561, 564), (434, 439, 559, 560), (544, 598, 599, 543), (543, 599, 600, 542), (542, 600, 601, 541), (541, 601, 602, 540), (540, 602, 595, 539), (368, 544, 543, 563), (440, 368, 563, 562), (455, 596, 604, 627, 637), (566, 606, 607, 572), (572, 607, 608, 578), (578, 608, 609, 584), (584, 609, 610, 590), (590, 610, 603, 557), (591, 592, 555, 556), (592, 593, 554, 555), (627, 604, 597, 633), (474, 615, 616, 451), (470, 614, 615, 474), (466, 613, 614, 470), (635, 634, 620, 359), (634, 636, 619, 620), (462, 605, 613, 466), (633, 597, 605, 462), (359, 620, 622, 358), (620, 619, 621, 622), (358, 622, 624, 357), (622, 621, 623, 624), (357, 624, 626, 356), (624, 623, 625, 626), (356, 626, 612, 355), (626, 625, 611, 612), (639, 640, 630, 629), (596, 456, 631, 604), (640, 638, 628, 630), (638, 637, 627, 628), (629, 630, 634, 635), (604, 631, 632, 597), (630, 628, 636, 634), (628, 627, 633, 636), (618, 617, 638, 640), (617, 455, 637, 638), (360, 618, 640, 639), (641, 635, 359, 348), (642, 629, 635, 641), (643, 639, 629, 642), (351, 492, 491, 353), (349, 493, 492, 351), (347, 494, 493, 349), (345, 495, 494, 347), (343, 496, 495, 345), (341, 497, 496, 343), (339, 498, 497, 341), (498, 682, 683, 497), (650, 673, 670, 651), (647, 655, 658, 672, 673, 650), (649, 657, 656, 648), (648, 656, 654, 646), (646, 654, 655, 647), (651, 670, 671, 659, 652, 644), (645, 653, 657, 649), (644, 652, 653, 645), (658, 666, 667, 659), (655, 663, 666, 658), (657, 665, 664, 656), (656, 664, 662, 654), (654, 662, 663, 655), (659, 667, 660, 652), (653, 661, 665, 657), (652, 660, 661, 653), (660, 667, 666, 663, 669), (661, 668, 662, 664, 665), (668, 669, 663, 662), (661, 660, 669, 668), (672, 658, 659, 671), (671, 675, 676, 672), (675, 679, 680, 676), (673, 677, 674, 670), (672, 676, 677, 673), (670, 674, 675, 671), (681, 680, 679, 678), (677, 681, 678, 674), (676, 680, 681, 677), (674, 678, 679, 675), (534, 533, 644, 645), (495, 685, 686, 494), (493, 687, 688, 492), (491, 689, 682, 498), (497, 683, 684, 496), (494, 686, 687, 493), (496, 684, 685, 495), (492, 688, 689, 491), (685, 693, 694, 686), (687, 695, 696, 688), (689, 697, 690, 682), (683, 691, 692, 684), (686, 694, 695, 687), (684, 692, 693, 685), (688, 696, 697, 689), (696, 695, 694, 693, 692, 691, 690, 697), (372, 381, 700, 699), (699, 700, 701, 698), (381, 389, 702, 700), (700, 702, 703, 701), (389, 397, 704, 702), (702, 704, 705, 703), (397, 405, 706, 704), (709, 707, 708), (405, 413, 707, 706), (707, 412, 404, 706), (413, 421, 708, 707), (704, 706, 705), (429, 372, 699, 710), (710, 699, 698, 711), (421, 429, 710, 708), (708, 710, 711, 709), (412, 707, 709), (502, 712, 713, 505), (713, 722, 723), (714, 712, 502), (714, 715, 712), (517, 716, 719, 520), (716, 717, 718, 719), (520, 719, 721, 525), (719, 718, 720, 721), (525, 721, 714, 512), (721, 720, 715, 714), (723, 505, 713), (723, 530, 505), (537, 724, 716, 517), (724, 725, 717, 716), (530, 723, 724, 537), (723, 722, 725, 724), (512, 714, 502)])
me_cylinder_001.polygons.foreach_set('use_smooth', [1, 1, 1, 1, 1, 1, 1, 1, 1, 1, 1, 1, 1, 1, 1, 1, 1, 1, 1, 1, 1, 1, 1, 1, 1, 1, 1, 1, 1, 1, 1, 1, 1, 1, 1, 1, 1, 1, 1, 1, 1, 1, 1, 1, 1, 1, 1, 1, 1, 1, 1, 1, 1, 1, 1, 1, 1, 0, 1, 1, 1, 1, 1, 1, 1, 1, 1, 1, 1, 1, 1, 1, 1, 1, 1, 1, 1, 1, 1, 1, 1, 1, 1, 1, 1, 1, 1, 1, 1, 1, 1, 1, 1, 1, 1, 1, 1, 1, 1, 1, 1, 1, 1, 1, 1, 1, 1, 1, 1, 1, 1, 1, 1, 1, 1, 1, 1, 1, 1, 1, 1, 1, 1, 1, 1, 1, 1, 1, 1, 1, 1, 1, 1, 1, 1, 1, 1, 1, 1, 1, 1, 1, 1, 1, 1, 1, 1, 1, 1, 1, 1, 1, 1, 1, 1, 1, 1, 1, 1, 1, 1, 1, 1, 1, 1, 1, 1, 1, 1, 1, 1, 1, 1, 1, 1, 1, 1, 1, 1, 1, 1, 1, 1, 1, 1, 1, 1, 1, 1, 1, 1, 1, 1, 1, 1, 1, 1, 1, 1, 1, 1, 1, 1, 1, 1, 1, 1, 1, 1, 1, 1, 1, 1, 1, 1, 1, 1, 1, 1, 1, 1, 1, 1, 1, 1, 1, 1, 1, 1, 1, 1, 1, 1, 1, 1, 1, 1, 1, 1, 1, 1, 1, 1, 1, 1, 1, 1, 1, 1, 1, 1, 1, 1, 1, 1, 1, 1, 1, 1, 1, 1, 1, 1, 1, 1, 1, 1, 1, 1, 1, 1, 1, 1, 1, 1, 1, 1, 1, 1, 1, 1, 1, 1, 1, 1, 1, 1, 1, 1, 1, 1, 1, 1, 1, 1, 1, 1, 1, 1, 1, 1, 1, 1, 1, 1, 1, 1, 1, 1, 1, 1, 1, 1, 1, 1, 1, 1, 1, 1, 1, 1, 1, 1, 1, 1, 1, 1, 1, 1, 1, 1, 1, 1, 1, 1, 1, 1, 1, 1, 1, 1, 1, 1, 1, 1, 1, 1, 1, 1, 1, 1, 1, 1, 1, 1, 1, 1, 1, 1, 1, 1, 1, 1, 1, 1, 1, 1, 1, 1, 1, 1, 1, 1, 1, 1, 1, 1, 1, 1, 1, 1, 1, 1, 1, 1, 1, 1, 1, 1, 1, 1, 1, 1, 1, 1, 1, 1, 1, 1, 1, 1, 1, 1, 1, 1, 1, 1, 1, 1, 1, 1, 1, 1, 1, 1, 1, 0, 1, 1, 1, 1, 1, 1, 1, 1, 1, 1, 1, 1, 1, 1, 1, 1, 1, 1, 1, 1, 1, 1, 1, 1, 1, 1, 1, 1, 1, 1, 1, 1, 1, 1, 1, 1, 1, 1, 1, 1, 1, 1, 1, 1, 1, 1, 1, 1, 1, 1, 1, 1, 1, 1, 1, 1, 1, 1, 1, 1, 1, 1, 1, 1, 1, 1, 1, 1, 1, 1, 1, 1, 1, 1, 1, 1, 1, 1, 1, 1, 1, 1, 1, 1, 1, 1, 1, 1, 1, 1, 1, 1, 1, 1, 1, 1, 1, 1, 1, 1, 1, 1, 1, 1, 1, 1, 1, 1, 1, 1, 1, 1, 1, 1, 1, 1, 1, 1, 1, 1, 1, 1, 1, 1, 1, 1, 1, 1, 1, 1, 1, 1, 1, 1, 1, 1, 1, 1, 1, 1, 1, 1, 1, 1, 1, 1, 1, 1, 1, 1, 1, 1, 1, 1, 1, 1, 1, 1, 1, 1, 1, 1, 1, 1, 1, 1, 1, 1, 1, 1, 1, 1, 1, 1, 1, 1, 1, 1, 1, 1, 1, 1, 1, 1, 1, 1, 1, 1, 1, 1, 1, 1, 1, 1, 1, 1, 1, 1, 1, 1, 1, 1, 1, 1, 1, 1, 1, 1, 1, 1, 1, 1, 1, 1, 1, 1, 1, 1, 1, 1, 1, 1, 1, 1, 1, 1, 1, 1, 1, 1, 1, 1, 1, 1, 1, 1, 1, 1, 1, 1, 1, 1, 1, 1, 1, 1, 1, 1, 1, 1, 1, 1, 1, 1, 1, 1, 1, 1, 1, 1, 1, 1, 1, 1, 1, 1, 1, 1, 1, 1, 1, 1, 1, 1, 1, 1, 1, 1, 1, 1, 1, 1, 1, 1, 1, 1, 1, 1, 1, 1, 1, 1, 1, 1, 1, 1, 1, 1, 1, 1, 1])
me_cylinder_001.use_remesh_preserve_volume = False
me_cylinder_001.use_remesh_preserve_attributes = False
me_cylinder_001.use_mirror_vertex_groups = False
me_cylinder_001.update()
arm_armature_004 = bpy.data.armatures.new('Armature.004')  # bones are not reproduced

# ---- objects
ob_metarig = bpy.data.objects.new('metarig', arm_armature_004)
ob_cylinder = bpy.data.objects.new('Cylinder', me_cylinder_001)

# ---- transforms, parenting, visibility, modifiers, constraints
ob_metarig.location = (0.0, 0.0, 0.0)
ob_metarig.hide_viewport = True
ob_metarig.show_in_front = True
ob_metarig.lineart.crease_threshold = 0.0
ob_cylinder.location = (0.0, 0.0, 0.0)
ob_cylinder.lineart.crease_threshold = 0.0

# ---- collection membership
col_collection_1.objects.link(ob_metarig)
col_collection_1.objects.link(ob_cylinder)

# ---- scene / render settings (as saved in the file)
scene.frame_start = 1; scene.frame_end = 250; scene.frame_set(1)
scene.render.engine = 'BLENDER_EEVEE_NEXT'
scene.render.image_settings.compression = 90
scene.render.resolution_percentage = 50
scene.render.dither_intensity = 0.0
scene.cycles.use_denoising = False
scene.cycles.samples = 10
scene.cycles.sampling_pattern = 'TABULATED_SOBOL'
scene.cycles.light_sampling_threshold = 0.0
scene.cycles.use_adaptive_sampling = False
scene.cycles.use_light_tree = False
scene.cycles.blur_glossy = 0.0
scene.cycles.volume_bounces = 1
scene.cycles.pixel_filter_type = 'GAUSSIAN'
scene.cycles.sample_clamp_indirect = 0.0
scene.view_settings.view_transform = 'Standard'
bpy.context.view_layer.update()

# ---- added for rendering (the .blend has no active camera and no usable light): camera, sun
cam_auto = bpy.data.cameras.new('AutoCamera')
cam_auto.lens = 50.0
cam_auto.sensor_width = 36.0
cam_auto.clip_end = 1000.0
ob_auto_camera = bpy.data.objects.new('AutoCamera', cam_auto)
scene.collection.objects.link(ob_auto_camera)
ob_auto_camera.location = (4.72324, -5.5839, 6.00458)
ob_auto_camera.rotation_euler = (1.09748, -7.21219e-08, 0.694738)
scene.camera = ob_auto_camera
light_auto_sun = bpy.data.lights.new('AutoSun', 'SUN')
light_auto_sun.energy = 3.0
light_auto_sun.angle = 0.0523599
ob_auto_sun = bpy.data.objects.new('AutoSun', light_auto_sun)
scene.collection.objects.link(ob_auto_sun)
ob_auto_sun.rotation_euler = (0.872665, 0.174533, 0.523599)
bpy.context.view_layer.update()
